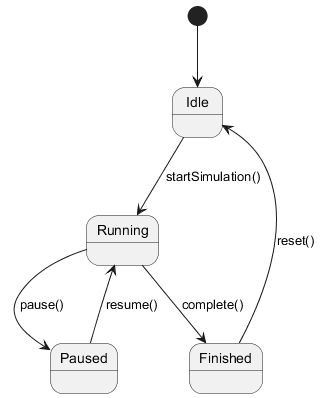

The diagram above was rendered by PlantUML. Its source (embedded in the PNG):
@startuml
[*] --> Idle
Idle --> Running : startSimulation()
Running --> Paused : pause()
Paused --> Running : resume()
Running --> Finished : complete()
Finished --> Idle : reset()
@enduml